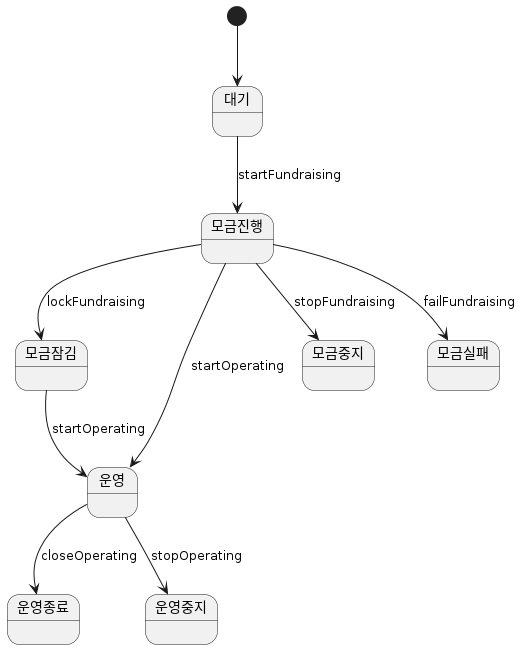

The diagram above was rendered by PlantUML. Its source (embedded in the PNG):
@startuml
[*] --> 대기



대기 --> 모금진행 : startFundraising



모금진행 --> 모금잠김 : lockFundraising

모금진행 --> 운영 : startOperating

모금진행 --> 모금중지 : stopFundraising

모금진행 --> 모금실패 : failFundraising



모금잠김 --> 운영 : startOperating



운영 --> 운영종료 : closeOperating

운영 --> 운영중지 : stopOperating
@enduml